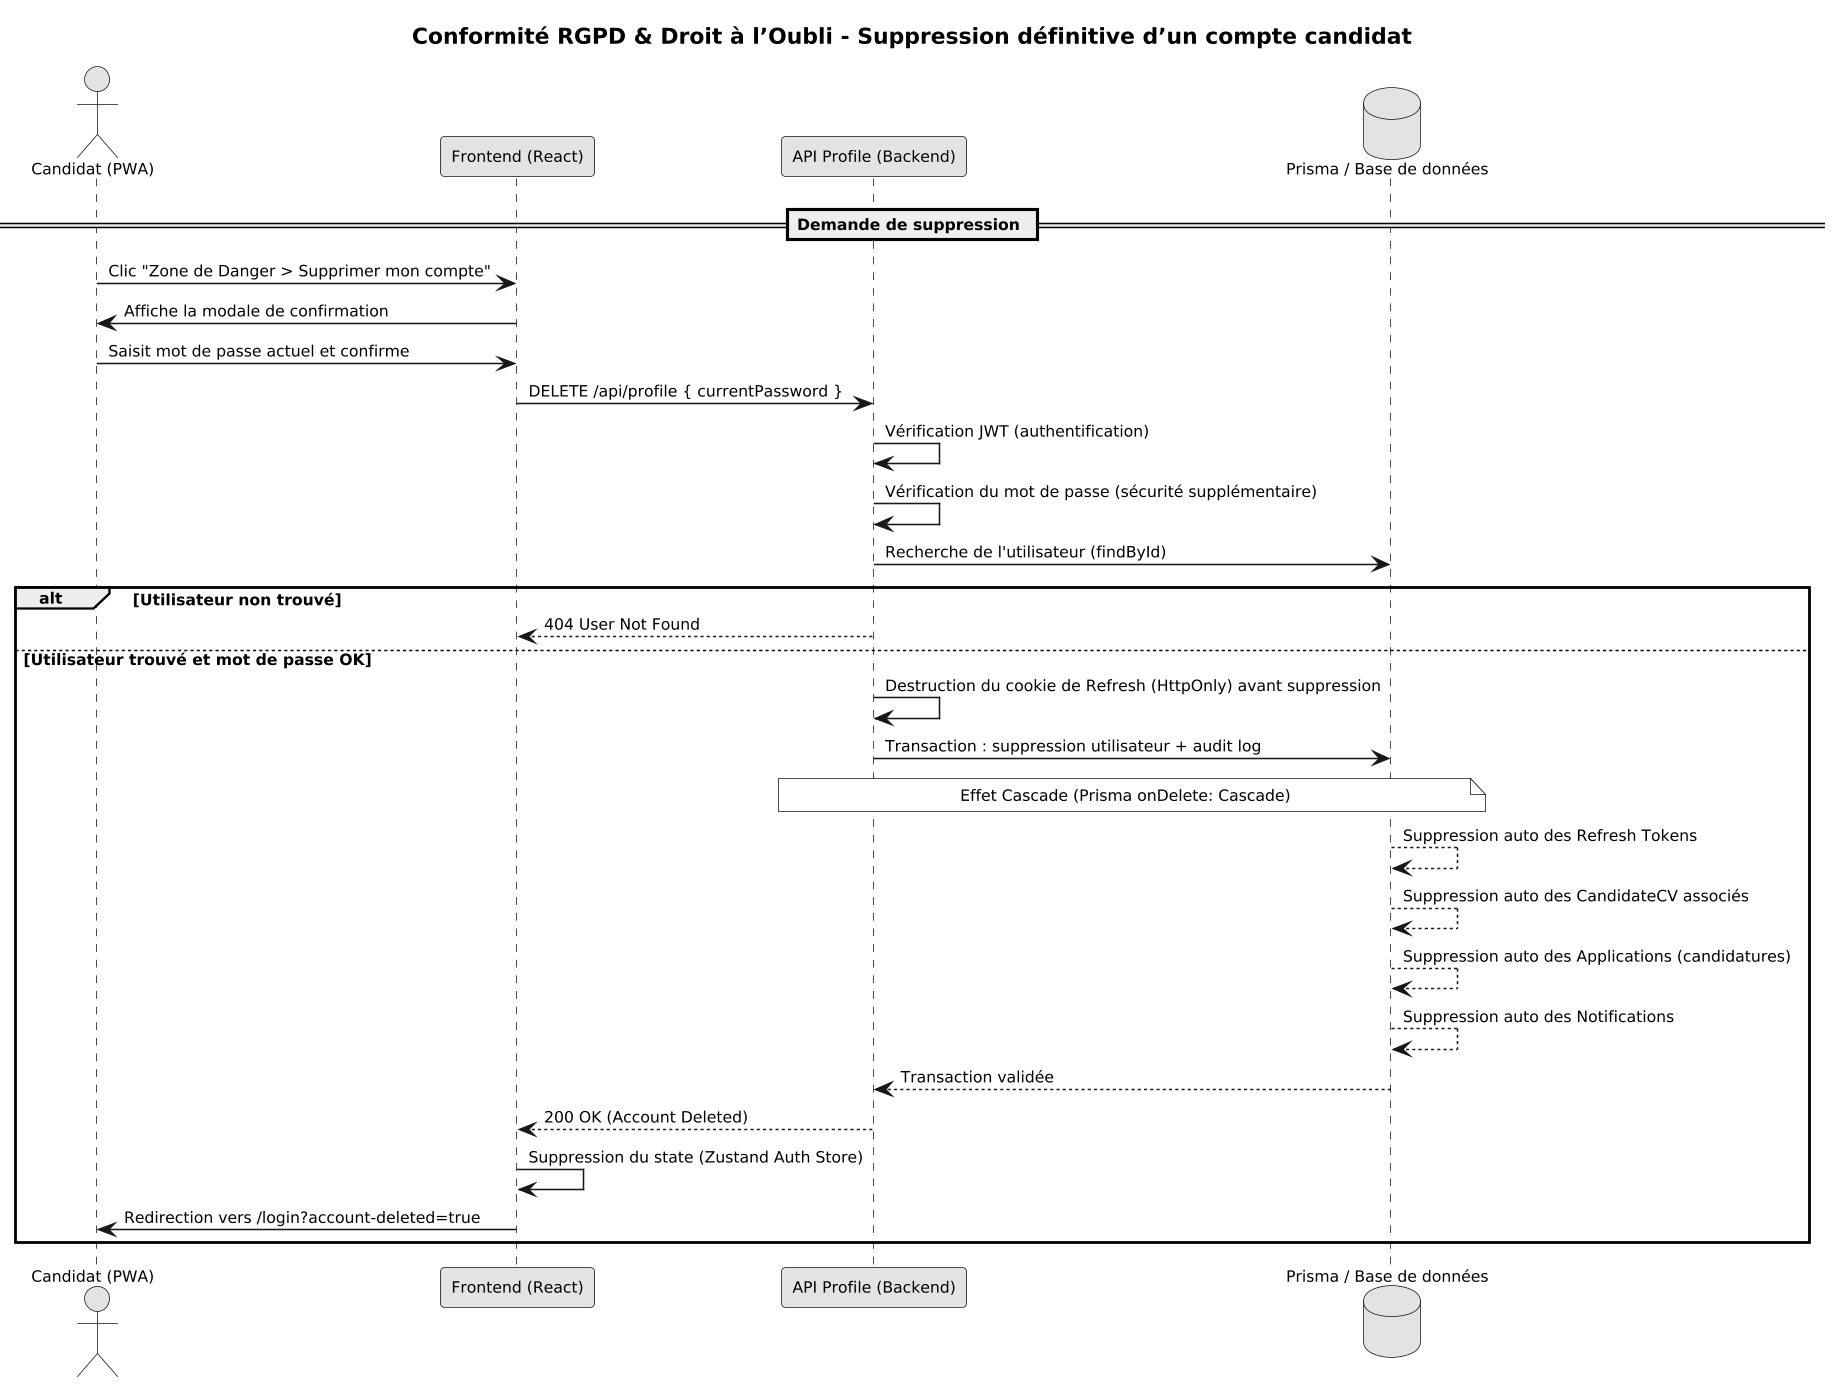

The diagram above was rendered by PlantUML. Its source (embedded in the PNG):
@startuml
skinparam dpi 150
skinparam monochrome true
skinparam shadowing false
skinparam defaultFontSize 10
skinparam defaultFontName Arial
skinparam linetype ortho
skinparam handdrawn false

title **Conformité RGPD & Droit à l’Oubli - Suppression définitive d’un compte candidat**

actor "Candidat (PWA)" as C
participant "Frontend (React)" as F
participant "API Profile (Backend)" as A
database "Prisma / Base de données" as DB

== Demande de suppression ==
C -> F : Clic "Zone de Danger > Supprimer mon compte"
F -> C : Affiche la modale de confirmation
C -> F : Saisit mot de passe actuel et confirme

F -> A : DELETE /api/profile { currentPassword }
A -> A : Vérification JWT (authentification)
A -> A : Vérification du mot de passe (sécurité supplémentaire)
A -> DB : Recherche de l'utilisateur (findById)

alt Utilisateur non trouvé
    A --> F : 404 User Not Found
else Utilisateur trouvé et mot de passe OK
    A -> A : Destruction du cookie de Refresh (HttpOnly) avant suppression
    A -> DB : Transaction : suppression utilisateur + audit log

    note over A, DB : Effet Cascade (Prisma onDelete: Cascade)
    DB --> DB : Suppression auto des Refresh Tokens
    DB --> DB : Suppression auto des CandidateCV associés
    DB --> DB : Suppression auto des Applications (candidatures)
    DB --> DB : Suppression auto des Notifications

    DB --> A : Transaction validée
    A --> F : 200 OK (Account Deleted)

    F -> F : Suppression du state (Zustand Auth Store)
    F -> C : Redirection vers /login?account-deleted=true
end
@enduml